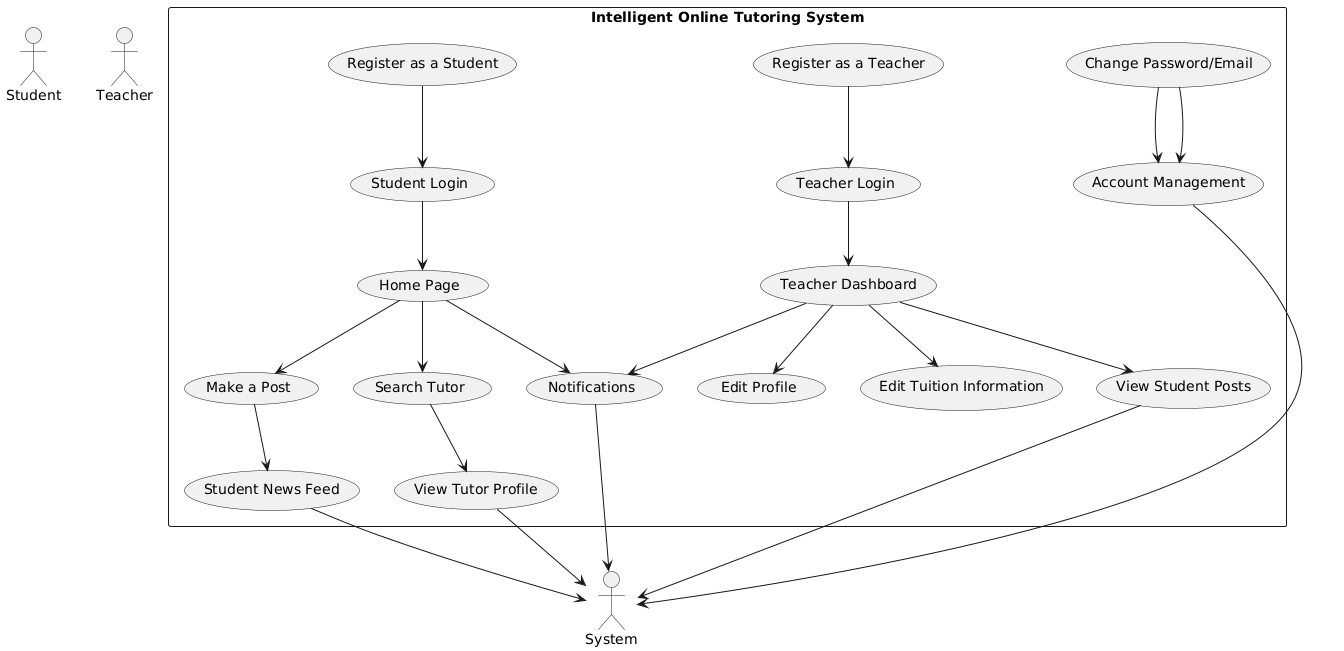

The diagram above was rendered by PlantUML. Its source (embedded in the PNG):
@startuml
actor Student
actor Teacher
actor System

rectangle "Intelligent Online Tutoring System" {
    
    (Student Login) --> (Home Page)
    (Register as a Student) --> (Student Login)
    (Home Page) --> (Make a Post)
    (Home Page) --> (Search Tutor)
    (Home Page) --> (Notifications)
    (Search Tutor) --> (View Tutor Profile)
    (Make a Post) --> (Student News Feed)
    (Change Password/Email) --> (Account Management)
    
    (Teacher Login) --> (Teacher Dashboard)
    (Register as a Teacher) --> (Teacher Login)
    (Teacher Dashboard) --> (Edit Profile)
    (Teacher Dashboard) --> (Edit Tuition Information)
    (Teacher Dashboard) --> (Notifications)
    (Teacher Dashboard) --> (View Student Posts)
    (Change Password/Email) --> (Account Management)

    (Account Management) --> System
    (Notifications) --> System
    (Student News Feed) --> System
    (View Tutor Profile) --> System
    (View Student Posts) --> System

}
@enduml